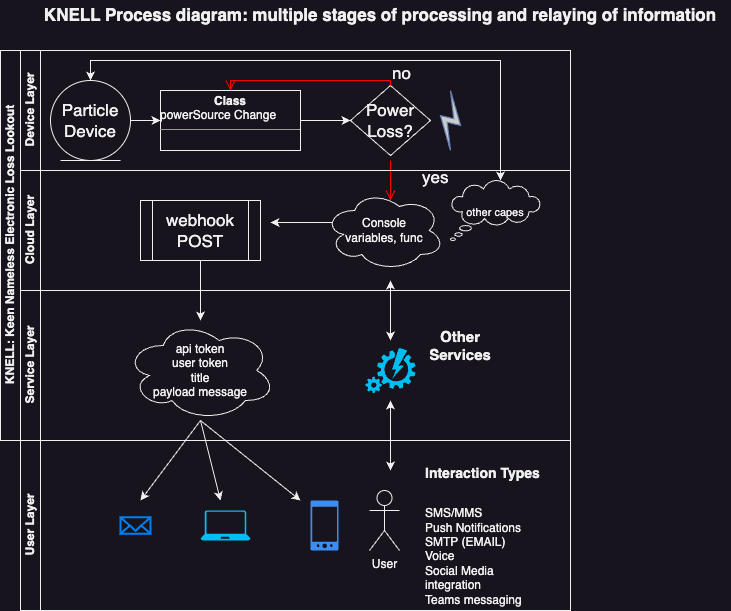

The diagram above was exported from draw.io. Its source (the exported page's mxGraphModel, read from the mxfile embedded in the PNG):
<mxGraphModel dx="954" dy="608" grid="1" gridSize="10" guides="1" tooltips="1" connect="1" arrows="1" fold="1" page="1" pageScale="1" pageWidth="827" pageHeight="1169" math="0" shadow="0">
  <root>
    <mxCell id="0" />
    <mxCell id="1" parent="0" />
    <mxCell id="dNxyNK7c78bLwvsdeMH5-19" value="KNELL: Keen Nameless Electronic Loss Lookout" style="swimlane;html=1;childLayout=stackLayout;resizeParent=1;resizeParentMax=0;horizontal=0;startSize=20;horizontalStack=0;" parent="1" vertex="1">
      <mxGeometry x="30" y="70" width="570" height="390" as="geometry" />
    </mxCell>
    <mxCell id="dNxyNK7c78bLwvsdeMH5-20" value="Device Layer" style="swimlane;html=1;startSize=20;horizontal=0;" parent="dNxyNK7c78bLwvsdeMH5-19" vertex="1">
      <mxGeometry x="20" width="550" height="120" as="geometry" />
    </mxCell>
    <mxCell id="927w-z_XxVQFqEh4DKLt-9" value="Power Loss?" style="rhombus;whiteSpace=wrap;html=1;fontSize=17;" parent="dNxyNK7c78bLwvsdeMH5-20" vertex="1">
      <mxGeometry x="330" y="35" width="80" height="70" as="geometry" />
    </mxCell>
    <mxCell id="927w-z_XxVQFqEh4DKLt-10" value="no" style="edgeStyle=orthogonalEdgeStyle;html=1;align=left;verticalAlign=bottom;endArrow=open;endSize=8;strokeColor=#ff0000;rounded=0;fontSize=17;entryX=0.5;entryY=0;entryDx=0;entryDy=0;" parent="dNxyNK7c78bLwvsdeMH5-20" source="927w-z_XxVQFqEh4DKLt-9" target="927w-z_XxVQFqEh4DKLt-13" edge="1">
      <mxGeometry x="-1" relative="1" as="geometry">
        <mxPoint x="480" y="60" as="targetPoint" />
        <Array as="points">
          <mxPoint x="370" y="30" />
          <mxPoint x="210" y="30" />
        </Array>
      </mxGeometry>
    </mxCell>
    <mxCell id="927w-z_XxVQFqEh4DKLt-11" value="yes" style="edgeStyle=orthogonalEdgeStyle;html=1;align=left;verticalAlign=top;endArrow=open;endSize=8;strokeColor=#ff0000;rounded=0;fontSize=17;" parent="dNxyNK7c78bLwvsdeMH5-20" edge="1">
      <mxGeometry x="-1" y="30" relative="1" as="geometry">
        <mxPoint x="370" y="150" as="targetPoint" />
        <mxPoint x="370" y="110" as="sourcePoint" />
        <Array as="points">
          <mxPoint x="370" y="150" />
        </Array>
        <mxPoint as="offset" />
      </mxGeometry>
    </mxCell>
    <mxCell id="927w-z_XxVQFqEh4DKLt-12" value="Particle Device" style="ellipse;shape=umlEntity;whiteSpace=wrap;html=1;fontSize=17;" parent="dNxyNK7c78bLwvsdeMH5-20" vertex="1">
      <mxGeometry x="30" y="30" width="80" height="80" as="geometry" />
    </mxCell>
    <mxCell id="927w-z_XxVQFqEh4DKLt-13" value="&lt;p style=&quot;margin:0px;margin-top:4px;text-align:center;&quot;&gt;&lt;b&gt;Class&lt;/b&gt;&lt;/p&gt;powerSource Change&lt;hr size=&quot;1&quot;&gt;&lt;div style=&quot;height:2px;&quot;&gt;&lt;/div&gt;" style="verticalAlign=top;align=left;overflow=fill;fontSize=12;fontFamily=Helvetica;html=1;" parent="dNxyNK7c78bLwvsdeMH5-20" vertex="1">
      <mxGeometry x="140" y="40" width="140" height="60" as="geometry" />
    </mxCell>
    <mxCell id="927w-z_XxVQFqEh4DKLt-15" value="" style="endArrow=classic;html=1;rounded=0;fontSize=17;exitX=1;exitY=0.5;exitDx=0;exitDy=0;entryX=0;entryY=0.5;entryDx=0;entryDy=0;" parent="dNxyNK7c78bLwvsdeMH5-20" source="927w-z_XxVQFqEh4DKLt-12" target="927w-z_XxVQFqEh4DKLt-13" edge="1">
      <mxGeometry width="50" height="50" relative="1" as="geometry">
        <mxPoint x="290" y="80" as="sourcePoint" />
        <mxPoint x="340" y="80" as="targetPoint" />
      </mxGeometry>
    </mxCell>
    <mxCell id="927w-z_XxVQFqEh4DKLt-25" value="" style="fontColor=#0066CC;verticalAlign=top;verticalLabelPosition=bottom;labelPosition=center;align=center;html=1;outlineConnect=0;fillColor=#CCCCCC;strokeColor=#6881B3;gradientColor=none;gradientDirection=north;strokeWidth=2;shape=mxgraph.networks.comm_link;fontSize=17;" parent="dNxyNK7c78bLwvsdeMH5-20" vertex="1">
      <mxGeometry x="420" y="40" width="20" height="60" as="geometry" />
    </mxCell>
    <mxCell id="927w-z_XxVQFqEh4DKLt-28" value="" style="endArrow=classic;startArrow=classic;html=1;rounded=0;fontSize=11;entryX=0.5;entryY=0;entryDx=0;entryDy=0;" parent="dNxyNK7c78bLwvsdeMH5-20" target="927w-z_XxVQFqEh4DKLt-12" edge="1">
      <mxGeometry width="50" height="50" relative="1" as="geometry">
        <mxPoint x="480" y="130" as="sourcePoint" />
        <mxPoint x="50" y="10" as="targetPoint" />
        <Array as="points">
          <mxPoint x="480" y="10" />
          <mxPoint x="370" y="10" />
          <mxPoint x="70" y="10" />
        </Array>
      </mxGeometry>
    </mxCell>
    <mxCell id="dNxyNK7c78bLwvsdeMH5-21" value="Cloud Layer" style="swimlane;html=1;startSize=20;horizontal=0;" parent="dNxyNK7c78bLwvsdeMH5-19" vertex="1">
      <mxGeometry x="20" y="120" width="550" height="120" as="geometry" />
    </mxCell>
    <mxCell id="927w-z_XxVQFqEh4DKLt-5" value="Console&lt;br&gt;variables, func" style="ellipse;shape=cloud;whiteSpace=wrap;html=1;" parent="dNxyNK7c78bLwvsdeMH5-21" vertex="1">
      <mxGeometry x="304" y="20" width="120" height="80" as="geometry" />
    </mxCell>
    <mxCell id="927w-z_XxVQFqEh4DKLt-18" value="webhook&lt;br&gt;POST" style="shape=process;whiteSpace=wrap;html=1;backgroundOutline=1;fontSize=17;" parent="dNxyNK7c78bLwvsdeMH5-21" vertex="1">
      <mxGeometry x="120" y="30" width="120" height="60" as="geometry" />
    </mxCell>
    <mxCell id="927w-z_XxVQFqEh4DKLt-16" value="" style="endArrow=classic;html=1;rounded=0;fontSize=17;exitX=0.07;exitY=0.4;exitDx=0;exitDy=0;exitPerimeter=0;" parent="dNxyNK7c78bLwvsdeMH5-21" source="927w-z_XxVQFqEh4DKLt-5" edge="1">
      <mxGeometry width="50" height="50" relative="1" as="geometry">
        <mxPoint x="250" y="80" as="sourcePoint" />
        <mxPoint x="250" y="52" as="targetPoint" />
        <Array as="points" />
      </mxGeometry>
    </mxCell>
    <mxCell id="927w-z_XxVQFqEh4DKLt-26" value="&lt;font style=&quot;font-size: 11px;&quot;&gt;other capes&lt;/font&gt;" style="whiteSpace=wrap;html=1;shape=mxgraph.basic.cloud_callout;fontSize=17;" parent="dNxyNK7c78bLwvsdeMH5-21" vertex="1">
      <mxGeometry x="430" y="10" width="90" height="60" as="geometry" />
    </mxCell>
    <mxCell id="dNxyNK7c78bLwvsdeMH5-22" value="Service Layer" style="swimlane;html=1;startSize=20;horizontal=0;" parent="dNxyNK7c78bLwvsdeMH5-19" vertex="1">
      <mxGeometry x="20" y="240" width="550" height="150" as="geometry" />
    </mxCell>
    <mxCell id="927w-z_XxVQFqEh4DKLt-6" value="api token&lt;br&gt;user token&lt;br&gt;title&lt;br&gt;payload message" style="ellipse;shape=cloud;whiteSpace=wrap;html=1;" parent="dNxyNK7c78bLwvsdeMH5-22" vertex="1">
      <mxGeometry x="105" y="30" width="150" height="100" as="geometry" />
    </mxCell>
    <mxCell id="927w-z_XxVQFqEh4DKLt-29" value="" style="verticalLabelPosition=bottom;html=1;verticalAlign=top;align=center;strokeColor=none;fillColor=#00BEF2;shape=mxgraph.azure.automation;pointerEvents=1;fontSize=11;" parent="dNxyNK7c78bLwvsdeMH5-22" vertex="1">
      <mxGeometry x="345" y="57.5" width="50" height="45" as="geometry" />
    </mxCell>
    <mxCell id="927w-z_XxVQFqEh4DKLt-31" value="&lt;b&gt;&lt;font style=&quot;font-size: 15px;&quot;&gt;Other Services&lt;/font&gt;&lt;/b&gt;" style="text;html=1;strokeColor=none;fillColor=none;align=center;verticalAlign=middle;whiteSpace=wrap;rounded=0;fontSize=11;" parent="dNxyNK7c78bLwvsdeMH5-22" vertex="1">
      <mxGeometry x="410" y="40" width="60" height="30" as="geometry" />
    </mxCell>
    <mxCell id="927w-z_XxVQFqEh4DKLt-19" value="" style="endArrow=classic;html=1;rounded=0;fontSize=17;exitX=0.5;exitY=1;exitDx=0;exitDy=0;" parent="dNxyNK7c78bLwvsdeMH5-19" source="927w-z_XxVQFqEh4DKLt-18" target="927w-z_XxVQFqEh4DKLt-6" edge="1">
      <mxGeometry width="50" height="50" relative="1" as="geometry">
        <mxPoint x="350" y="220" as="sourcePoint" />
        <mxPoint x="400" y="170" as="targetPoint" />
      </mxGeometry>
    </mxCell>
    <mxCell id="927w-z_XxVQFqEh4DKLt-1" value="User Layer" style="swimlane;html=1;startSize=20;horizontal=0;" parent="1" vertex="1">
      <mxGeometry x="50" y="460" width="550" height="170" as="geometry" />
    </mxCell>
    <mxCell id="927w-z_XxVQFqEh4DKLt-7" value="User" style="shape=umlActor;verticalLabelPosition=bottom;verticalAlign=top;html=1;outlineConnect=0;" parent="927w-z_XxVQFqEh4DKLt-1" vertex="1">
      <mxGeometry x="349" y="50" width="30" height="60" as="geometry" />
    </mxCell>
    <mxCell id="927w-z_XxVQFqEh4DKLt-21" value="" style="sketch=0;html=1;aspect=fixed;strokeColor=none;shadow=0;align=center;verticalAlign=top;fillColor=#3B8DF1;shape=mxgraph.gcp2.phone_android;fontSize=17;" parent="927w-z_XxVQFqEh4DKLt-1" vertex="1">
      <mxGeometry x="290" y="60" width="28" height="50" as="geometry" />
    </mxCell>
    <mxCell id="927w-z_XxVQFqEh4DKLt-22" value="" style="verticalLabelPosition=bottom;html=1;verticalAlign=top;align=center;strokeColor=none;fillColor=#00BEF2;shape=mxgraph.azure.laptop;pointerEvents=1;fontSize=17;" parent="927w-z_XxVQFqEh4DKLt-1" vertex="1">
      <mxGeometry x="180" y="70" width="50" height="30" as="geometry" />
    </mxCell>
    <mxCell id="927w-z_XxVQFqEh4DKLt-27" value="" style="html=1;verticalLabelPosition=bottom;align=center;labelBackgroundColor=#ffffff;verticalAlign=top;strokeWidth=2;strokeColor=#0080F0;shadow=0;dashed=0;shape=mxgraph.ios7.icons.mail;fontSize=11;" parent="927w-z_XxVQFqEh4DKLt-1" vertex="1">
      <mxGeometry x="100" y="76.75" width="30" height="16.5" as="geometry" />
    </mxCell>
    <mxCell id="927w-z_XxVQFqEh4DKLt-33" value="" style="endArrow=classic;html=1;rounded=0;fontSize=15;exitX=0.5;exitY=1;exitDx=0;exitDy=0;exitPerimeter=0;" parent="927w-z_XxVQFqEh4DKLt-1" source="927w-z_XxVQFqEh4DKLt-6" edge="1">
      <mxGeometry width="50" height="50" relative="1" as="geometry">
        <mxPoint x="150" y="50" as="sourcePoint" />
        <mxPoint x="280" y="60" as="targetPoint" />
      </mxGeometry>
    </mxCell>
    <mxCell id="927w-z_XxVQFqEh4DKLt-34" value="" style="endArrow=classic;html=1;rounded=0;fontSize=15;" parent="927w-z_XxVQFqEh4DKLt-1" edge="1">
      <mxGeometry width="50" height="50" relative="1" as="geometry">
        <mxPoint x="180" y="-20" as="sourcePoint" />
        <mxPoint x="200" y="60" as="targetPoint" />
      </mxGeometry>
    </mxCell>
    <mxCell id="927w-z_XxVQFqEh4DKLt-35" value="" style="endArrow=classic;html=1;rounded=0;fontSize=15;" parent="927w-z_XxVQFqEh4DKLt-1" edge="1">
      <mxGeometry width="50" height="50" relative="1" as="geometry">
        <mxPoint x="180" y="-20" as="sourcePoint" />
        <mxPoint x="120" y="60" as="targetPoint" />
      </mxGeometry>
    </mxCell>
    <mxCell id="927w-z_XxVQFqEh4DKLt-36" value="&lt;h1&gt;&lt;font style=&quot;font-size: 14px;&quot;&gt;Interaction Types&lt;/font&gt;&lt;/h1&gt;&lt;div style=&quot;font-size: 12px;&quot;&gt;&lt;font style=&quot;font-size: 12px;&quot;&gt;SMS/MMS&lt;/font&gt;&lt;/div&gt;&lt;div style=&quot;font-size: 12px;&quot;&gt;&lt;font style=&quot;font-size: 12px;&quot;&gt;Push Notifications&lt;/font&gt;&lt;/div&gt;&lt;div style=&quot;font-size: 12px;&quot;&gt;&lt;font style=&quot;font-size: 12px;&quot;&gt;SMTP (EMAIL)&lt;/font&gt;&lt;/div&gt;&lt;div style=&quot;font-size: 12px;&quot;&gt;&lt;font style=&quot;font-size: 12px;&quot;&gt;Voice&lt;/font&gt;&lt;/div&gt;&lt;div style=&quot;font-size: 12px;&quot;&gt;&lt;font style=&quot;font-size: 12px;&quot;&gt;Social Media integration&lt;/font&gt;&lt;/div&gt;&lt;div style=&quot;font-size: 12px;&quot;&gt;&lt;font style=&quot;font-size: 12px;&quot;&gt;Teams messaging&lt;/font&gt;&lt;/div&gt;" style="text;html=1;strokeColor=none;fillColor=none;spacing=5;spacingTop=-20;whiteSpace=wrap;overflow=hidden;rounded=0;fontSize=15;" parent="927w-z_XxVQFqEh4DKLt-1" vertex="1">
      <mxGeometry x="400" width="130" height="170" as="geometry" />
    </mxCell>
    <mxCell id="927w-z_XxVQFqEh4DKLt-8" value="&lt;b&gt;&lt;font style=&quot;font-size: 17px;&quot;&gt;KNELL Process diagram: multiple stages of processing and relaying of information&lt;/font&gt;&lt;/b&gt;" style="text;html=1;strokeColor=none;fillColor=none;align=center;verticalAlign=middle;whiteSpace=wrap;rounded=0;" parent="1" vertex="1">
      <mxGeometry x="60" y="20" width="700" height="30" as="geometry" />
    </mxCell>
    <mxCell id="927w-z_XxVQFqEh4DKLt-14" value="" style="endArrow=classic;html=1;rounded=0;fontSize=17;exitX=1;exitY=0.5;exitDx=0;exitDy=0;" parent="1" source="927w-z_XxVQFqEh4DKLt-13" edge="1">
      <mxGeometry width="50" height="50" relative="1" as="geometry">
        <mxPoint x="380" y="310" as="sourcePoint" />
        <mxPoint x="380" y="140" as="targetPoint" />
      </mxGeometry>
    </mxCell>
    <mxCell id="927w-z_XxVQFqEh4DKLt-30" value="" style="endArrow=classic;startArrow=classic;html=1;rounded=0;fontSize=11;" parent="1" edge="1">
      <mxGeometry width="50" height="50" relative="1" as="geometry">
        <mxPoint x="420" y="360" as="sourcePoint" />
        <mxPoint x="420" y="300" as="targetPoint" />
      </mxGeometry>
    </mxCell>
    <mxCell id="927w-z_XxVQFqEh4DKLt-32" value="" style="endArrow=classic;startArrow=classic;html=1;rounded=0;fontSize=15;" parent="1" edge="1">
      <mxGeometry width="50" height="50" relative="1" as="geometry">
        <mxPoint x="420" y="490" as="sourcePoint" />
        <mxPoint x="420" y="420" as="targetPoint" />
        <Array as="points">
          <mxPoint x="420" y="460" />
        </Array>
      </mxGeometry>
    </mxCell>
  </root>
</mxGraphModel>